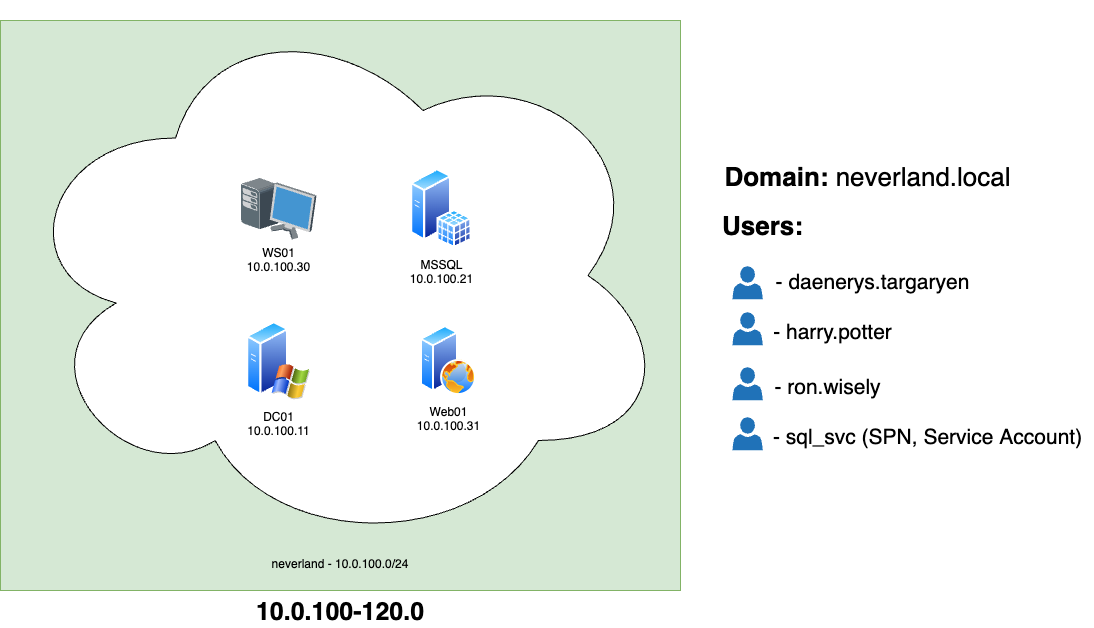

The diagram above was exported from draw.io. Its source (the exported page's mxGraphModel, read from the mxfile embedded in the PNG):
<mxGraphModel dx="2066" dy="2261" grid="1" gridSize="10" guides="1" tooltips="1" connect="1" arrows="1" fold="1" page="1" pageScale="1" pageWidth="850" pageHeight="1100" math="0" shadow="0">
  <root>
    <mxCell id="0" />
    <mxCell id="1" parent="0" />
    <mxCell id="NUuhgS9vQiqDXGZCgFxT-27" value="&lt;font style=&quot;font-size: 25px;&quot;&gt;&lt;b&gt;10.0.100-120.0&lt;/b&gt;&lt;/font&gt;" style="rounded=0;whiteSpace=wrap;html=1;shadow=0;sketch=0;labelPosition=center;verticalLabelPosition=bottom;align=center;verticalAlign=top;fillColor=#d5e8d4;strokeColor=#82b366;" parent="1" vertex="1">
      <mxGeometry x="370" y="-110" width="680" height="570" as="geometry" />
    </mxCell>
    <mxCell id="NUuhgS9vQiqDXGZCgFxT-2" value="neverland - 10.0.100.0/24" style="ellipse;shape=cloud;whiteSpace=wrap;html=1;sketch=0;shadow=0;labelPosition=center;verticalLabelPosition=bottom;align=center;verticalAlign=top;" parent="1" vertex="1">
      <mxGeometry x="380" y="-130" width="660" height="550" as="geometry" />
    </mxCell>
    <mxCell id="NUuhgS9vQiqDXGZCgFxT-1" value="DC01&lt;br&gt;10.0.100.11" style="aspect=fixed;perimeter=ellipsePerimeter;html=1;align=center;shadow=0;dashed=0;spacingTop=3;image;image=img/lib/active_directory/windows_server_2.svg;" parent="1" vertex="1">
      <mxGeometry x="615.9999999999999" y="190" width="64" height="80" as="geometry" />
    </mxCell>
    <mxCell id="NUuhgS9vQiqDXGZCgFxT-16" value="WS01&lt;br&gt;10.0.100.30" style="shadow=0;dashed=0;html=1;labelPosition=center;verticalLabelPosition=bottom;verticalAlign=top;align=center;outlineConnect=0;shape=mxgraph.veeam.3d.workstation;sketch=0;" parent="1" vertex="1">
      <mxGeometry x="610" y="47" width="76" height="62" as="geometry" />
    </mxCell>
    <mxCell id="NUuhgS9vQiqDXGZCgFxT-21" value="MSSQL&lt;br&gt;10.0.100.21" style="aspect=fixed;perimeter=ellipsePerimeter;html=1;align=center;shadow=0;dashed=0;spacingTop=3;image;image=img/lib/active_directory/sql_server.svg;sketch=0;" parent="1" vertex="1">
      <mxGeometry x="780.0000000000001" y="38" width="61.6" height="80" as="geometry" />
    </mxCell>
    <mxCell id="djCKDgrh-Xy0boKLDUzK-1" value="Web01&lt;br&gt;10.0.100.31" style="aspect=fixed;perimeter=ellipsePerimeter;html=1;align=center;shadow=0;dashed=0;spacingTop=3;image;image=img/lib/active_directory/web_server.svg;sketch=0;labelBackgroundColor=none;" parent="1" vertex="1">
      <mxGeometry x="790" y="195" width="56" height="70" as="geometry" />
    </mxCell>
    <mxCell id="djCKDgrh-Xy0boKLDUzK-2" value="&lt;font style=&quot;font-size: 26px;&quot;&gt;&lt;b&gt;Domain: &lt;/b&gt;neverland.local&lt;/font&gt;" style="text;html=1;align=center;verticalAlign=middle;resizable=0;points=[];autosize=1;strokeColor=none;fillColor=none;" parent="1" vertex="1">
      <mxGeometry x="1082" y="26.75" width="310" height="40" as="geometry" />
    </mxCell>
    <mxCell id="djCKDgrh-Xy0boKLDUzK-4" value="&lt;span style=&quot;font-size: 26px;&quot;&gt;&lt;b&gt;Users:&lt;/b&gt;&lt;/span&gt;" style="text;html=1;align=center;verticalAlign=middle;resizable=0;points=[];autosize=1;strokeColor=none;fillColor=none;" parent="1" vertex="1">
      <mxGeometry x="1082" y="75.75" width="100" height="40" as="geometry" />
    </mxCell>
    <mxCell id="djCKDgrh-Xy0boKLDUzK-5" value="&lt;font style=&quot;font-size: 21px;&quot;&gt;-&amp;nbsp;daenerys.targaryen&lt;/font&gt;" style="text;html=1;align=center;verticalAlign=middle;resizable=0;points=[];autosize=1;strokeColor=none;fillColor=none;" parent="1" vertex="1">
      <mxGeometry x="1132.36" y="132.25" width="220" height="40" as="geometry" />
    </mxCell>
    <mxCell id="djCKDgrh-Xy0boKLDUzK-6" value="" style="sketch=0;pointerEvents=1;shadow=0;dashed=0;html=1;strokeColor=none;labelPosition=center;verticalLabelPosition=bottom;verticalAlign=top;outlineConnect=0;align=center;shape=mxgraph.office.users.user;fillColor=#2072B8;fontSize=21;" parent="1" vertex="1">
      <mxGeometry x="1102" y="135.75" width="30.36" height="33" as="geometry" />
    </mxCell>
    <mxCell id="djCKDgrh-Xy0boKLDUzK-7" value="&lt;font style=&quot;font-size: 21px;&quot;&gt;-&amp;nbsp;harry.potter&lt;/font&gt;" style="text;html=1;align=center;verticalAlign=middle;resizable=0;points=[];autosize=1;strokeColor=none;fillColor=none;" parent="1" vertex="1">
      <mxGeometry x="1132.36" y="181.75" width="140" height="40" as="geometry" />
    </mxCell>
    <mxCell id="djCKDgrh-Xy0boKLDUzK-8" value="" style="sketch=0;pointerEvents=1;shadow=0;dashed=0;html=1;strokeColor=none;labelPosition=center;verticalLabelPosition=bottom;verticalAlign=top;outlineConnect=0;align=center;shape=mxgraph.office.users.user;fillColor=#2072B8;fontSize=21;" parent="1" vertex="1">
      <mxGeometry x="1102" y="181.75" width="30.36" height="33" as="geometry" />
    </mxCell>
    <mxCell id="djCKDgrh-Xy0boKLDUzK-9" value="&lt;font style=&quot;font-size: 21px;&quot;&gt;-&amp;nbsp;ron.wisely&lt;/font&gt;" style="text;html=1;align=center;verticalAlign=middle;resizable=0;points=[];autosize=1;strokeColor=none;fillColor=none;" parent="1" vertex="1">
      <mxGeometry x="1132.36" y="236.75" width="130" height="40" as="geometry" />
    </mxCell>
    <mxCell id="djCKDgrh-Xy0boKLDUzK-10" value="" style="sketch=0;pointerEvents=1;shadow=0;dashed=0;html=1;strokeColor=none;labelPosition=center;verticalLabelPosition=bottom;verticalAlign=top;outlineConnect=0;align=center;shape=mxgraph.office.users.user;fillColor=#2072B8;fontSize=21;" parent="1" vertex="1">
      <mxGeometry x="1102" y="236.75" width="30.36" height="33" as="geometry" />
    </mxCell>
    <mxCell id="djCKDgrh-Xy0boKLDUzK-11" value="&lt;font style=&quot;font-size: 21px;&quot;&gt;-&amp;nbsp;sql_svc (SPN, Service Account)&lt;/font&gt;" style="text;html=1;align=center;verticalAlign=middle;resizable=0;points=[];autosize=1;strokeColor=none;fillColor=none;" parent="1" vertex="1">
      <mxGeometry x="1132.36" y="286.75" width="330" height="40" as="geometry" />
    </mxCell>
    <mxCell id="djCKDgrh-Xy0boKLDUzK-12" value="" style="sketch=0;pointerEvents=1;shadow=0;dashed=0;html=1;strokeColor=none;labelPosition=center;verticalLabelPosition=bottom;verticalAlign=top;outlineConnect=0;align=center;shape=mxgraph.office.users.user;fillColor=#2072B8;fontSize=21;" parent="1" vertex="1">
      <mxGeometry x="1102" y="286.75" width="30.36" height="33" as="geometry" />
    </mxCell>
  </root>
</mxGraphModel>